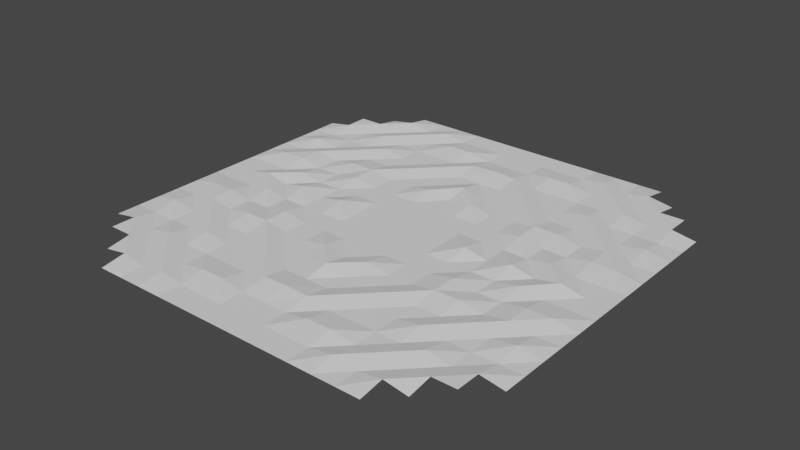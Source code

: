 # Source: Grass.blend  (saved by Blender 2.81.16; exported with 4.5.12 LTS)
import bpy
from mathutils import Matrix  # noqa: F401  (used for matrix-valued properties, if any)

bpy.ops.wm.read_factory_settings(use_empty=True)
scene = bpy.context.scene
scene.name = 'Scene'

# ---- collections
col_collection = bpy.data.collections.new('Collection'); scene.collection.children.link(col_collection)

# ---- world
world_world = bpy.data.worlds.new('World'); scene.world = world_world
world_world.use_nodes = True; world_world.node_tree.nodes.clear()
_N = world_world.node_tree.nodes; _L = world_world.node_tree.links
n0 = _N.new('ShaderNodeOutputWorld'); n0.name = 'World Output'; n0.location = (300, 300)
n1 = _N.new('ShaderNodeBackground'); n1.name = 'Background'; n1.location = (10, 300)
n1.inputs[0].default_value = (0.05088, 0.05088, 0.05088, 1.0)
_L.new(n1.outputs[0], n0.inputs[0])
n0.is_active_output = True
world_world.color = (0.05088, 0.05088, 0.05088)
world_world.use_sun_shadow = False
world_world.sun_shadow_jitter_overblur = 0.0

# ---- meshes
me_plane = bpy.data.meshes.new('Plane')
me_plane.from_pydata([(1.0, 0.0, 0.0), (0.0, -1.0, 0.0), (0.0, 0.0, 0.0), (1.0, -0.6667, 0.0), (1.0, -0.5556, 0.0), (1.0, -0.4444, 0.0), (1.0, -0.3333, 0.0), (1.0, -0.2222, 0.0), (1.0, -0.1111, 0.0), (0.0, -0.8889, 0.0), (0.0, -0.7778, 0.0), (0.0, -0.6667, 0.02287), (0.0, -0.5556, 0.0), (0.0, -0.4444, 0.02287), (0.0, -0.3333, 0.0), (0.0, -0.2222, 0.0), (0.0, -0.1111, 0.0), (0.1111, -1.0, 0.0), (0.2222, -1.0, 0.0), (0.3333, -1.0, 0.0), (0.4444, -1.0, 0.0), (0.5556, -1.0, 0.0), (0.6667, -1.0, 0.0), (0.8889, 0.0, 0.0), (0.7778, 0.0, 0.02287), (0.6667, 0.0, 0.0), (0.5556, 0.0, 0.02287), (0.4444, 0.0, 0.0), (0.3333, 0.0, 0.02287), (0.2222, 0.0, 0.0), (0.1111, 0.0, 0.0), (0.7778, -0.8889, 0.0), (0.6667, -0.8889, 0.01856), (0.5556, -0.8889, 0.0), (0.4444, -0.8889, 0.01856), (0.3333, -0.8889, 0.0), (0.2222, -0.8889, 0.0), (0.1111, -0.8889, 0.0), (0.8889, -0.7778, 0.01856), (0.7778, -0.7778, 0.01856), (0.6667, -0.7778, 0.0), (0.5556, -0.7778, 0.01856), (0.4444, -0.7778, 0.0), (0.3333, -0.7778, 0.01856), (0.2222, -0.7778, 0.01856), (0.1111, -0.7778, 0.0), (0.8889, -0.6667, 0.01856), (0.7778, -0.6667, 0.0), (0.6667, -0.6667, 0.01856), (0.5556, -0.6667, 0.0), (0.4444, -0.6667, 0.0), (0.3333, -0.6667, 0.0), (0.2222, -0.6667, 0.0), (0.1111, -0.6667, 0.01856), (0.8889, -0.5556, 0.0), (0.7778, -0.5556, 0.0), (0.6667, -0.5556, 0.0), (0.5556, -0.5556, 0.01856), (0.4444, -0.5556, 0.0), (0.3333, -0.5556, 0.0), (0.2222, -0.5556, 0.01856), (0.1111, -0.5556, 0.0), (0.8889, -0.4444, 0.01856), (0.7778, -0.4444, 0.0), (0.6667, -0.4444, 0.01856), (0.5556, -0.4444, 0.0), (0.4444, -0.4444, 0.0), (0.3333, -0.4444, 0.01856), (0.2222, -0.4444, 0.0), (0.1111, -0.4444, 0.0), (0.8889, -0.3333, 0.0), (0.7778, -0.3333, 0.01856), (0.6667, -0.3333, 0.0), (0.5556, -0.3333, 0.01856), (0.4444, -0.3333, 0.01856), (0.3333, -0.3333, 0.0), (0.2222, -0.3333, 0.0), (0.1111, -0.3333, 0.01856), (0.8889, -0.2222, 0.01856), (0.7778, -0.2222, 0.01856), (0.6667, -0.2222, 0.0), (0.5556, -0.2222, 0.0), (0.4444, -0.2222, 0.01856), (0.3333, -0.2222, 0.0), (0.2222, -0.2222, 0.0), (0.1111, -0.2222, 0.0), (0.8889, -0.1111, 0.0), (0.7778, -0.1111, 0.0), (0.6667, -0.1111, 0.01856), (0.5556, -0.1111, 0.0), (0.4444, -0.1111, 0.0), (0.3333, -0.1111, 0.0), (0.2222, -0.1111, 0.0), (0.1111, -0.1111, 0.0)], [], [(86, 8, 0, 23), (46, 3, 4, 54), (54, 4, 5, 62), (62, 5, 6, 70), (70, 6, 7, 78), (78, 7, 8, 86), (15, 85, 93, 16), (85, 84, 92, 93), (84, 83, 91, 92), (83, 82, 90, 91), (82, 81, 89, 90), (81, 80, 88, 89), (80, 79, 87, 88), (79, 78, 86, 87), (14, 77, 85, 15), (77, 76, 84, 85), (76, 75, 83, 84), (75, 74, 82, 83), (74, 73, 81, 82), (73, 72, 80, 81), (72, 71, 79, 80), (71, 70, 78, 79), (13, 69, 77, 14), (69, 68, 76, 77), (68, 67, 75, 76), (67, 66, 74, 75), (66, 65, 73, 74), (65, 64, 72, 73), (64, 63, 71, 72), (63, 62, 70, 71), (12, 61, 69, 13), (61, 60, 68, 69), (60, 59, 67, 68), (59, 58, 66, 67), (58, 57, 65, 66), (57, 56, 64, 65), (56, 55, 63, 64), (55, 54, 62, 63), (11, 53, 61, 12), (53, 52, 60, 61), (52, 51, 59, 60), (51, 50, 58, 59), (50, 49, 57, 58), (49, 48, 56, 57), (48, 47, 55, 56), (47, 46, 54, 55), (10, 45, 53, 11), (45, 44, 52, 53), (44, 43, 51, 52), (43, 42, 50, 51), (42, 41, 49, 50), (41, 40, 48, 49), (40, 39, 47, 48), (39, 38, 46, 47), (9, 37, 45, 10), (37, 36, 44, 45), (36, 35, 43, 44), (35, 34, 42, 43), (34, 33, 41, 42), (33, 32, 40, 41), (32, 31, 39, 40), (1, 17, 37, 9), (17, 18, 36, 37), (18, 19, 35, 36), (19, 20, 34, 35), (20, 21, 33, 34), (21, 22, 32, 33), (16, 93, 30, 2), (93, 92, 29, 30), (92, 91, 28, 29), (91, 90, 27, 28), (90, 89, 26, 27), (89, 88, 25, 26), (88, 87, 24, 25), (87, 86, 23, 24)])
_uv = me_plane.uv_layers.new(name='UVMap')
_uv.uv.foreach_set('vector', [0.9444, 0.4444, 1.0, 0.4444, 1.0, 0.5, 0.9444, 0.5, 0.9444, 0.1667, 1.0, 0.1667, 1.0, 0.2222, 0.9444, 0.2222, 0.9444, 0.2222, 1.0, 0.2222, 1.0, 0.2778, 0.9444, 0.2778, 0.9444, 0.2778, 1.0, 0.2778, 1.0, 0.3333, 0.9444, 0.3333, 0.9444, 0.3333, 1.0, 0.3333, 1.0, 0.3889, 0.9444, 0.3889, 0.9444, 0.3889, 1.0, 0.3889, 1.0, 0.4444, 0.9444, 0.4444, 0.5, 0.3889, 0.5556, 0.3889, 0.5556, 0.4444, 0.5, 0.4444, 0.5556, 0.3889, 0.6111, 0.3889, 0.6111, 0.4444, 0.5556, 0.4444, 0.6111, 0.3889, 0.6667, 0.3889, 0.6667, 0.4444, 0.6111, 0.4444, 0.6667, 0.3889, 0.7222, 0.3889, 0.7222, 0.4444, 0.6667, 0.4444, 0.7222, 0.3889, 0.7778, 0.3889, 0.7778, 0.4444, 0.7222, 0.4444, 0.7778, 0.3889, 0.8333, 0.3889, 0.8333, 0.4444, 0.7778, 0.4444, 0.8333, 0.3889, 0.8889, 0.3889, 0.8889, 0.4444, 0.8333, 0.4444, 0.8889, 0.3889, 0.9444, 0.3889, 0.9444, 0.4444, 0.8889, 0.4444, 0.5, 0.3333, 0.5556, 0.3333, 0.5556, 0.3889, 0.5, 0.3889, 0.5556, 0.3333, 0.6111, 0.3333, 0.6111, 0.3889, 0.5556, 0.3889, 0.6111, 0.3333, 0.6667, 0.3333, 0.6667, 0.3889, 0.6111, 0.3889, 0.6667, 0.3333, 0.7222, 0.3333, 0.7222, 0.3889, 0.6667, 0.3889, 0.7222, 0.3333, 0.7778, 0.3333, 0.7778, 0.3889, 0.7222, 0.3889, 0.7778, 0.3333, 0.8333, 0.3333, 0.8333, 0.3889, 0.7778, 0.3889, 0.8333, 0.3333, 0.8889, 0.3333, 0.8889, 0.3889, 0.8333, 0.3889, 0.8889, 0.3333, 0.9444, 0.3333, 0.9444, 0.3889, 0.8889, 0.3889, 0.5, 0.2778, 0.5556, 0.2778, 0.5556, 0.3333, 0.5, 0.3333, 0.5556, 0.2778, 0.6111, 0.2778, 0.6111, 0.3333, 0.5556, 0.3333, 0.6111, 0.2778, 0.6667, 0.2778, 0.6667, 0.3333, 0.6111, 0.3333, 0.6667, 0.2778, 0.7222, 0.2778, 0.7222, 0.3333, 0.6667, 0.3333, 0.7222, 0.2778, 0.7778, 0.2778, 0.7778, 0.3333, 0.7222, 0.3333, 0.7778, 0.2778, 0.8333, 0.2778, 0.8333, 0.3333, 0.7778, 0.3333, 0.8333, 0.2778, 0.8889, 0.2778, 0.8889, 0.3333, 0.8333, 0.3333, 0.8889, 0.2778, 0.9444, 0.2778, 0.9444, 0.3333, 0.8889, 0.3333, 0.5, 0.2222, 0.5556, 0.2222, 0.5556, 0.2778, 0.5, 0.2778, 0.5556, 0.2222, 0.6111, 0.2222, 0.6111, 0.2778, 0.5556, 0.2778, 0.6111, 0.2222, 0.6667, 0.2222, 0.6667, 0.2778, 0.6111, 0.2778, 0.6667, 0.2222, 0.7222, 0.2222, 0.7222, 0.2778, 0.6667, 0.2778, 0.7222, 0.2222, 0.7778, 0.2222, 0.7778, 0.2778, 0.7222, 0.2778, 0.7778, 0.2222, 0.8333, 0.2222, 0.8333, 0.2778, 0.7778, 0.2778, 0.8333, 0.2222, 0.8889, 0.2222, 0.8889, 0.2778, 0.8333, 0.2778, 0.8889, 0.2222, 0.9444, 0.2222, 0.9444, 0.2778, 0.8889, 0.2778, 0.5, 0.1667, 0.5556, 0.1667, 0.5556, 0.2222, 0.5, 0.2222, 0.5556, 0.1667, 0.6111, 0.1667, 0.6111, 0.2222, 0.5556, 0.2222, 0.6111, 0.1667, 0.6667, 0.1667, 0.6667, 0.2222, 0.6111, 0.2222, 0.6667, 0.1667, 0.7222, 0.1667, 0.7222, 0.2222, 0.6667, 0.2222, 0.7222, 0.1667, 0.7778, 0.1667, 0.7778, 0.2222, 0.7222, 0.2222, 0.7778, 0.1667, 0.8333, 0.1667, 0.8333, 0.2222, 0.7778, 0.2222, 0.8333, 0.1667, 0.8889, 0.1667, 0.8889, 0.2222, 0.8333, 0.2222, 0.8889, 0.1667, 0.9444, 0.1667, 0.9444, 0.2222, 0.8889, 0.2222, 0.5, 0.1111, 0.5556, 0.1111, 0.5556, 0.1667, 0.5, 0.1667, 0.5556, 0.1111, 0.6111, 0.1111, 0.6111, 0.1667, 0.5556, 0.1667, 0.6111, 0.1111, 0.6667, 0.1111, 0.6667, 0.1667, 0.6111, 0.1667, 0.6667, 0.1111, 0.7222, 0.1111, 0.7222, 0.1667, 0.6667, 0.1667, 0.7222, 0.1111, 0.7778, 0.1111, 0.7778, 0.1667, 0.7222, 0.1667, 0.7778, 0.1111, 0.8333, 0.1111, 0.8333, 0.1667, 0.7778, 0.1667, 0.8333, 0.1111, 0.8889, 0.1111, 0.8889, 0.1667, 0.8333, 0.1667, 0.8889, 0.1111, 0.9444, 0.1111, 0.9444, 0.1667, 0.8889, 0.1667, 0.5, 0.05556, 0.5556, 0.05556, 0.5556, 0.1111, 0.5, 0.1111, 0.5556, 0.05556, 0.6111, 0.05556, 0.6111, 0.1111, 0.5556, 0.1111, 0.6111, 0.05556, 0.6667, 0.05556, 0.6667, 0.1111, 0.6111, 0.1111, 0.6667, 0.05556, 0.7222, 0.05556, 0.7222, 0.1111, 0.6667, 0.1111, 0.7222, 0.05556, 0.7778, 0.05556, 0.7778, 0.1111, 0.7222, 0.1111, 0.7778, 0.05556, 0.8333, 0.05556, 0.8333, 0.1111, 0.7778, 0.1111, 0.8333, 0.05556, 0.8889, 0.05556, 0.8889, 0.1111, 0.8333, 0.1111, 0.5, 0.0, 0.5556, 0.0, 0.5556, 0.05556, 0.5, 0.05556, 0.5556, 0.0, 0.6111, 0.0, 0.6111, 0.05556, 0.5556, 0.05556, 0.6111, 0.0, 0.6667, 0.0, 0.6667, 0.05556, 0.6111, 0.05556, 0.6667, 0.0, 0.7222, 0.0, 0.7222, 0.05556, 0.6667, 0.05556, 0.7222, 0.0, 0.7778, 0.0, 0.7778, 0.05556, 0.7222, 0.05556, 0.7778, 0.0, 0.8333, 0.0, 0.8333, 0.05556, 0.7778, 0.05556, 0.5, 0.4444, 0.5556, 0.4444, 0.5556, 0.5, 0.5, 0.5, 0.5556, 0.4444, 0.6111, 0.4444, 0.6111, 0.5, 0.5556, 0.5, 0.6111, 0.4444, 0.6667, 0.4444, 0.6667, 0.5, 0.6111, 0.5, 0.6667, 0.4444, 0.7222, 0.4444, 0.7222, 0.5, 0.6667, 0.5, 0.7222, 0.4444, 0.7778, 0.4444, 0.7778, 0.5, 0.7222, 0.5, 0.7778, 0.4444, 0.8333, 0.4444, 0.8333, 0.5, 0.7778, 0.5, 0.8333, 0.4444, 0.8889, 0.4444, 0.8889, 0.5, 0.8333, 0.5, 0.8889, 0.4444, 0.9444, 0.4444, 0.9444, 0.5, 0.8889, 0.5])
me_plane.use_remesh_fix_poles = True
me_plane.use_remesh_preserve_attributes = False
me_plane.use_mirror_vertex_groups = False
me_plane.update()

# ---- objects
ob_plane = bpy.data.objects.new('Plane', me_plane)

# ---- transforms, parenting, visibility, modifiers, constraints
ob_plane.location = (0.0, 0.0, 0.0)
ob_plane.scale = (10.0, 10.0, 10.0)
ob_plane.lineart.crease_threshold = 0.0
_m = ob_plane.modifiers.new('Mirror', 'MIRROR')
_m.use_axis = (True, True, False)
_m.use_clip = True

# ---- collection membership
col_collection.objects.link(ob_plane)

# ---- scene / render settings (as saved in the file)
scene.frame_start = 1; scene.frame_end = 250; scene.frame_set(1)
scene.render.engine = 'BLENDER_EEVEE_NEXT'
scene.cycles.use_denoising = False
scene.cycles.samples = 128
scene.cycles.sampling_pattern = 'TABULATED_SOBOL'
scene.cycles.use_adaptive_sampling = False
scene.cycles.use_light_tree = False
scene.view_settings.view_transform = 'Filmic'
bpy.context.view_layer.update()

# ---- added for rendering (the .blend has no active camera and no usable light): camera, sun
cam_auto = bpy.data.cameras.new('AutoCamera')
cam_auto.lens = 50.0
cam_auto.sensor_width = 36.0
cam_auto.clip_end = 1000.0
ob_auto_camera = bpy.data.objects.new('AutoCamera', cam_auto)
scene.collection.objects.link(ob_auto_camera)
ob_auto_camera.location = (26.1702, -31.4042, 21.0505)
ob_auto_camera.rotation_euler = (1.09748, -7.21219e-08, 0.694738)
scene.camera = ob_auto_camera
light_auto_sun = bpy.data.lights.new('AutoSun', 'SUN')
light_auto_sun.energy = 3.0
light_auto_sun.angle = 0.0523599
ob_auto_sun = bpy.data.objects.new('AutoSun', light_auto_sun)
scene.collection.objects.link(ob_auto_sun)
ob_auto_sun.rotation_euler = (0.872665, 0.174533, 0.523599)
bpy.context.view_layer.update()
